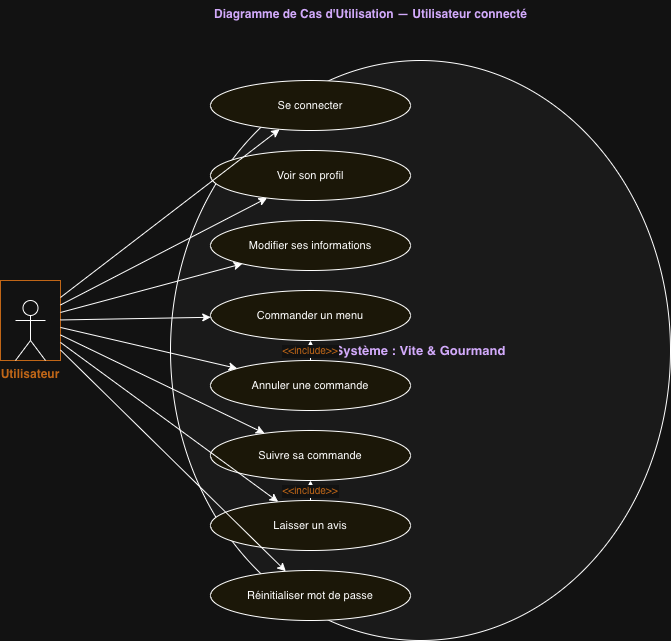

The diagram above was exported from draw.io. Its source (the exported page's mxGraphModel, read from the mxfile embedded in the PNG):
<mxGraphModel dx="1186" dy="801" grid="1" gridSize="10" guides="1" tooltips="1" connect="1" arrows="1" fold="1" page="1" pageScale="1" pageWidth="827" pageHeight="1169" math="0" shadow="0">
  <root>
    <mxCell id="0" />
    <mxCell id="1" parent="0" />
    <mxCell id="2" parent="1" style="text;html=1;strokeColor=none;fillColor=none;align=center;       fontSize=16;fontStyle=1;fontColor=#5B2C8B;" value="Diagramme de Cas d'Utilisation — Utilisateur connecté" vertex="1">
      <mxGeometry height="40" width="600" x="150" y="20" as="geometry" />
    </mxCell>
    <mxCell id="3" parent="1" style="ellipse;whiteSpace=wrap;html=1;fillColor=#f5f5f5;       strokeColor=#5B2C8B;fontColor=#5B2C8B;fontStyle=1;fontSize=13;       verticalAlign=top;" value="Système : Vite &amp; Gourmand" vertex="1">
      <mxGeometry height="580" width="500" x="250" y="80" as="geometry" />
    </mxCell>
    <mxCell id="4" parent="1" style="shape=mxgraph.uml.actor;whiteSpace=wrap;html=1;       fillColor=#E67E22;strokeColor=#E67E22;fontColor=#E67E22;       fontSize=12;fontStyle=1;verticalLabelPosition=bottom;verticalAlign=top;" value="Utilisateur" vertex="1">
      <mxGeometry height="80" width="60" x="80" y="300" as="geometry" />
    </mxCell>
    <mxCell id="5" parent="1" style="ellipse;whiteSpace=wrap;html=1;fillColor=#FEF9E7;       strokeColor=#E67E22;fontSize=11;" value="Se connecter" vertex="1">
      <mxGeometry height="50" width="200" x="290" y="100" as="geometry" />
    </mxCell>
    <mxCell id="6" parent="1" style="ellipse;whiteSpace=wrap;html=1;fillColor=#FEF9E7;       strokeColor=#E67E22;fontSize=11;" value="Voir son profil" vertex="1">
      <mxGeometry height="50" width="200" x="290" y="170" as="geometry" />
    </mxCell>
    <mxCell id="7" parent="1" style="ellipse;whiteSpace=wrap;html=1;fillColor=#FEF9E7;       strokeColor=#E67E22;fontSize=11;" value="Modifier ses informations" vertex="1">
      <mxGeometry height="50" width="200" x="290" y="240" as="geometry" />
    </mxCell>
    <mxCell id="8" parent="1" style="ellipse;whiteSpace=wrap;html=1;fillColor=#FEF9E7;       strokeColor=#E67E22;fontSize=11;" value="Commander un menu" vertex="1">
      <mxGeometry height="50" width="200" x="290" y="310" as="geometry" />
    </mxCell>
    <mxCell id="9" parent="1" style="ellipse;whiteSpace=wrap;html=1;fillColor=#FEF9E7;       strokeColor=#E67E22;fontSize=11;" value="Annuler une commande" vertex="1">
      <mxGeometry height="50" width="200" x="290" y="380" as="geometry" />
    </mxCell>
    <mxCell id="10" parent="1" style="ellipse;whiteSpace=wrap;html=1;fillColor=#FEF9E7;       strokeColor=#E67E22;fontSize=11;" value="Suivre sa commande" vertex="1">
      <mxGeometry height="50" width="200" x="290" y="450" as="geometry" />
    </mxCell>
    <mxCell id="11" parent="1" style="ellipse;whiteSpace=wrap;html=1;fillColor=#FEF9E7;       strokeColor=#E67E22;fontSize=11;" value="Laisser un avis" vertex="1">
      <mxGeometry height="50" width="200" x="290" y="520" as="geometry" />
    </mxCell>
    <mxCell id="12" parent="1" style="ellipse;whiteSpace=wrap;html=1;fillColor=#FEF9E7;       strokeColor=#E67E22;fontSize=11;" value="Réinitialiser mot de passe" vertex="1">
      <mxGeometry height="50" width="200" x="290" y="590" as="geometry" />
    </mxCell>
    <mxCell id="20" edge="1" parent="1" source="4" target="5">
      <mxGeometry relative="1" as="geometry" />
    </mxCell>
    <mxCell id="21" edge="1" parent="1" source="4" target="6">
      <mxGeometry relative="1" as="geometry" />
    </mxCell>
    <mxCell id="22" edge="1" parent="1" source="4" target="7">
      <mxGeometry relative="1" as="geometry" />
    </mxCell>
    <mxCell id="23" edge="1" parent="1" source="4" target="8">
      <mxGeometry relative="1" as="geometry" />
    </mxCell>
    <mxCell id="24" edge="1" parent="1" source="4" target="9">
      <mxGeometry relative="1" as="geometry" />
    </mxCell>
    <mxCell id="25" edge="1" parent="1" source="4" target="10">
      <mxGeometry relative="1" as="geometry" />
    </mxCell>
    <mxCell id="26" edge="1" parent="1" source="4" target="11">
      <mxGeometry relative="1" as="geometry" />
    </mxCell>
    <mxCell id="27" edge="1" parent="1" source="4" target="12">
      <mxGeometry relative="1" as="geometry" />
    </mxCell>
    <mxCell id="30" edge="1" parent="1" source="11" style="edgeStyle=orthogonalEdgeStyle;dashed=1;       endArrow=open;fontSize=10;fontColor=#E67E22;" target="10" value="&lt;&lt;include&gt;&gt;">
      <mxGeometry relative="1" as="geometry" />
    </mxCell>
    <mxCell id="31" edge="1" parent="1" source="9" style="edgeStyle=orthogonalEdgeStyle;dashed=1;       endArrow=open;fontSize=10;fontColor=#E67E22;" target="8" value="&lt;&lt;include&gt;&gt;">
      <mxGeometry relative="1" as="geometry" />
    </mxCell>
    <mxCell id="M0IL660NEISeHa76ccAT-31" parent="1" style="shape=umlActor;verticalLabelPosition=bottom;verticalAlign=top;html=1;outlineConnect=0;" value="" vertex="1">
      <mxGeometry height="60" width="30" x="95" y="320" as="geometry" />
    </mxCell>
  </root>
</mxGraphModel>